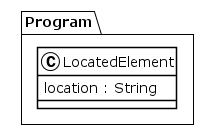

The diagram above was rendered by PlantUML. Its source (embedded in the PNG):
@startuml
!theme plain
package Program {
class LocatedElement {
	 location : String
}
}
@enduml